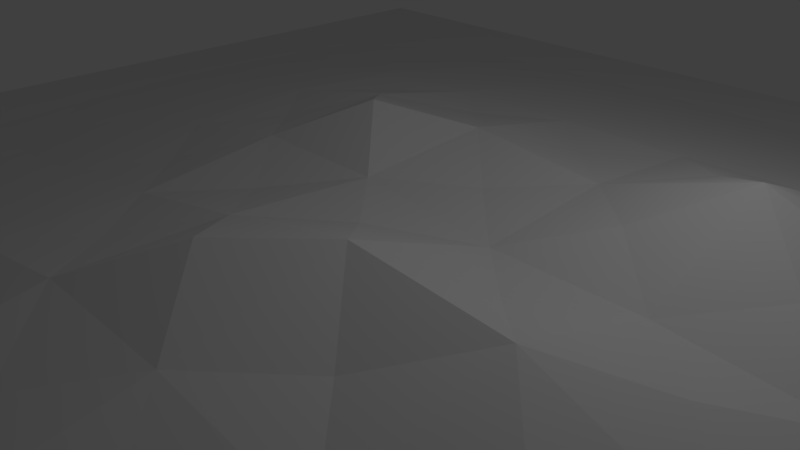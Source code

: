 # Source: Ground.blend  (saved by Blender 2.78.0; exported with 4.5.12 LTS)
import bpy
from mathutils import Matrix  # noqa: F401  (used for matrix-valued properties, if any)

bpy.ops.wm.read_factory_settings(use_empty=True)
scene = bpy.context.scene
scene.name = 'Scene'

# ---- collections
col_collection_1 = bpy.data.collections.new('Collection 1'); scene.collection.children.link(col_collection_1)

# ---- world
world_world = bpy.data.worlds.new('World'); scene.world = world_world
world_world.color = (0.05088, 0.05088, 0.05088)
world_world.use_sun_shadow = False
world_world.sun_shadow_jitter_overblur = 0.0
world_world.cycles.sampling_method = 'MANUAL'

# ---- cameras
cam_camera = bpy.data.cameras.new('Camera')
cam_camera.clip_end = 100.0
cam_camera.lens = 35.0
cam_camera.sensor_width = 32.0
cam_camera.sensor_height = 18.0
cam_camera.ortho_scale = 7.314
cam_camera.dof.focus_distance = 0.0
cam_camera.dof.aperture_fstop = 128.0

# ---- lights
light_lamp = bpy.data.lights.new('Lamp', 'POINT')
light_lamp.transmission_factor = 0.0
light_lamp.cutoff_distance = 30.0
light_lamp.energy = 100.0
light_lamp.shadow_buffer_clip_start = 1.001
light_lamp.shadow_soft_size = 0.1
light_lamp.shadow_maximum_resolution = 0.006
light_lamp.use_absolute_resolution = True

# ---- meshes
me_plane_001 = bpy.data.meshes.new('Plane.001')
me_plane_001.from_pydata([(-10.0, -10.0, 0.0), (10.0, -10.0, 0.0), (-10.0, 10.0, 0.0), (10.0, 10.0, 0.0), (-10.0, 6.0, 0.0), (-10.0, 2.0, 0.0008572), (-10.0, -2.0, 0.0), (-10.0, -6.0, 0.0), (-6.0, -10.0, 0.0), (-2.0, -10.0, 0.1237), (2.0, -10.0, 0.1665), (6.0, -10.0, 0.1237), (10.0, -6.0, 0.1237), (10.0, -2.0, 0.1237), (10.0, 2.0, 0.1665), (10.0, 6.0, 0.03515), (6.0, 10.0, 0.0), (2.0, 10.0, 0.0008572), (-2.0, 10.0, 0.0008572), (-6.0, 10.0, 0.0), (-6.0, -6.0, 0.1237), (-6.0, -2.0, 0.2165), (-6.0, 2.0, 0.4992), (-6.0, 6.0, 0.2165), (-2.0, -6.0, 0.7025), (-2.0, -2.0, 0.8259), (-2.0, 2.0, 1.22), (-2.0, 6.0, 0.4992), (2.0, -6.0, 0.8259), (2.0, -2.0, 1.675), (2.0, 2.0, 1.017), (2.0, 6.0, 0.4992), (6.0, -6.0, 0.7025), (6.0, -2.0, 0.7452), (6.0, 2.0, 0.8683), (6.0, 6.0, 0.4148), (-10.0, -8.0, 0.0), (8.0, -10.0, 0.03515), (10.0, 8.0, 0.0), (-8.0, 10.0, 0.0), (-10.0, 8.0, 0.0), (-10.0, 4.0, 0.0), (-10.0, 0.0, 0.0), (-10.0, -4.0, 0.0), (-8.0, -10.0, 0.0), (-4.0, -10.0, 0.03515), (0.0, -10.0, 0.1665), (4.0, -10.0, 0.1665), (10.0, -8.0, 0.03515), (10.0, -4.0, 0.1665), (10.0, 0.0, 0.1237), (10.0, 4.0, 0.1237), (8.0, 10.0, 0.0), (4.0, 10.0, 0.0008572), (0.0, 10.0, 0.0008572), (-4.0, 10.0, 0.0), (-6.0, 8.0, 0.03515), (-6.0, -8.0, 0.03515), (-6.0, -4.0, 0.1665), (-6.0, 0.0, 0.4148), (-6.0, 4.0, 0.4148), (-2.0, 8.0, 0.1665), (-2.0, -8.0, 0.4148), (-2.0, -4.0, 0.8259), (-2.0, 0.0, 1.072), (-2.0, 4.0, 0.8259), (2.0, 8.0, 0.1665), (2.0, -8.0, 0.4992), (2.0, -4.0, 1.221), (2.0, 0.0, 0.8683), (2.0, 4.0, 0.8259), (6.0, 8.0, 0.1237), (6.0, -8.0, 0.4148), (6.0, -4.0, 0.8259), (6.0, 0.0, 0.7025), (6.0, 4.0, 0.7025), (-8.0, -6.0, 0.0), (-8.0, -2.0, 0.03515), (-8.0, 2.0, 0.1665), (-8.0, 6.0, 0.03515), (-4.0, -6.0, 0.4148), (-4.0, -2.0, 0.4992), (-4.0, 2.0, 0.8259), (-4.0, 6.0, 0.4148), (0.0, -6.0, 0.8259), (0.0, -2.0, 1.221), (0.0, 2.0, 1.22), (0.0, 6.0, 0.4992), (4.0, -6.0, 0.8259), (4.0, -2.0, 1.528), (4.0, 2.0, 1.675), (4.0, 6.0, 0.4992), (8.0, -6.0, 0.4148), (8.0, -2.0, 0.4148), (8.0, 2.0, 0.4992), (8.0, 6.0, 0.2165), (8.0, 4.0, 0.4148), (8.0, 0.0, 0.4148), (8.0, -4.0, 0.4992), (8.0, -8.0, 0.2165), (4.0, 4.0, 0.8683), (4.0, 0.0, 0.8696), (4.0, -4.0, 1.016), (4.0, -8.0, 0.4992), (0.0, 4.0, 0.8259), (0.0, 0.0, 1.072), (0.0, -4.0, 1.221), (0.0, -8.0, 0.4992), (-4.0, 4.0, 0.7025), (-4.0, 0.0, 0.7025), (-4.0, -4.0, 0.4992), (-4.0, -8.0, 0.2165), (-8.0, 4.0, 0.1237), (-8.0, 0.0, 0.1237), (-8.0, -4.0, 0.0008572), (-8.0, -8.0, 0.0), (4.0, 8.0, 0.1665), (0.0, 8.0, 0.1665), (-4.0, 8.0, 0.1237), (-8.0, 8.0, 0.0), (8.0, 8.0, 0.03515), (9.0, 9.0, 0.008788), (-7.0, 9.0, 0.008788), (-3.0, 9.0, 0.07276), (1.0, 9.0, 0.08367), (5.0, 9.0, 0.07276), (-7.0, -7.0, 0.03973), (-7.0, -3.0, 0.1048), (-7.0, 1.001, 0.3011), (-6.999, 4.998, 0.1978), (-2.999, -6.999, 0.4375), (-3.0, -3.0, 0.6626), (-3.0, 1.0, 0.8754), (-2.999, 5.0, 0.6107), (1.0, -7.0, 0.6626), (1.0, -3.0, 1.675), (1.0, 1.0, 0.9433), (1.0, 5.0, 0.6626), (4.999, -7.0, 0.6107), (5.0, -3.0, 1.079), (5.0, 1.0, 1.076), (4.999, 5.0, 0.6107), (8.999, -6.998, 0.1978), (9.0, -3.001, 0.3011), (9.0, 1.001, 0.3011), (8.999, 4.998, 0.1978), (6.999, 4.999, 0.4375), (7.0, 2.999, 0.6107), (9.0, 2.999, 0.3011), (7.0, 1.001, 0.6107), (7.0, -1.0, 0.5586), (9.0, -1.0, 0.2692), (7.0, -3.001, 0.6107), (7.0, -4.999, 0.6107), (9.0, -4.999, 0.3011), (6.999, -6.999, 0.4375), (6.998, -8.999, 0.1978), (8.999, -8.999, 0.07181), (3.0, 5.0, 0.6626), (3.0, 3.0, 1.146), (5.0, 3.0, 1.076), (3.0, 1.0, 1.146), (2.999, -1.001, 1.11), (5.0, -1.0, 1.011), (3.001, -2.999, 1.184), (3.0, -5.0, 0.8996), (5.0, -5.0, 0.8319), (3.0, -7.0, 0.6626), (3.0, -9.0, 0.3329), (4.999, -9.0, 0.3011), (-1.0, 5.0, 0.6626), (-1.0, 3.0, 0.9433), (1.0, 3.0, 0.8996), (-1.0, 1.0, 1.602), (-0.9993, -1.001, 0.9062), (1.0, -1.0, 1.146), (-1.0, -3.0, 0.9429), (-0.9998, -5.0, 0.8319), (1.0, -5.0, 0.9429), (-0.9993, -7.0, 0.6107), (-0.9992, -9.0, 0.3011), (1.0, -9.0, 0.3329), (-4.999, 4.999, 0.4375), (-5.0, 2.999, 0.6107), (-3.0, 3.0, 0.8319), (-5.0, 1.001, 0.6107), (-5.0, -0.9999, 0.4583), (-3.001, -1.003, 0.7131), (-5.0, -3.001, 0.3453), (-5.0, -4.999, 0.3011), (-3.0, -4.999, 0.6107), (-4.999, -6.998, 0.1978), (-4.999, -8.999, 0.07181), (-2.998, -8.999, 0.1978), (-9.0, 5.0, 0.03973), (-9.0, 3.0, 0.07276), (-7.0, 2.999, 0.3011), (-9.0, 1.0, 0.07276), (-9.0, -0.9996, 0.03973), (-6.999, -0.9984, 0.1978), (-9.0, -3.0, 0.009002), (-9.0, -5.0, 0.0002143), (-7.0, -5.0, 0.07276), (-9.0, -7.0, 0.0), (-9.0, -9.0, 0.0), (-7.0, -9.0, 0.008788), (3.0, 9.0, 0.08367), (3.0, 7.0, 0.3329), (4.999, 7.0, 0.3011), (-1.0, 9.0, 0.08367), (-1.0, 7.0, 0.3329), (1.0, 7.0, 0.3329), (-5.0, 9.0, 0.03973), (-4.998, 6.999, 0.1978), (-2.999, 7.0, 0.3011), (-9.0, 9.0, 0.0), (-9.0, 7.0, 0.008788), (-6.999, 6.999, 0.07181), (7.0, 9.0, 0.03973), (6.998, 6.999, 0.1978), (8.999, 6.999, 0.07181)], [], [(119, 56, 122), (118, 61, 123), (117, 66, 124), (116, 71, 125), (115, 57, 126), (114, 58, 127), (113, 59, 128), (112, 60, 129), (111, 62, 130), (110, 63, 131), (109, 64, 132), (108, 65, 133), (107, 67, 134), (106, 68, 135), (105, 69, 136), (104, 70, 137), (103, 72, 138), (102, 73, 139), (101, 74, 140), (100, 75, 141), (99, 48, 142), (98, 49, 143), (97, 50, 144), (96, 51, 145), (75, 96, 146), (34, 94, 147), (94, 14, 148), (74, 97, 149), (33, 93, 150), (93, 13, 151), (73, 98, 152), (32, 92, 153), (92, 12, 154), (72, 99, 155), (11, 37, 156), (37, 1, 157), (70, 100, 158), (30, 90, 159), (90, 34, 160), (69, 101, 161), (29, 89, 162), (89, 33, 163), (68, 102, 164), (28, 88, 165), (88, 32, 166), (67, 103, 167), (10, 47, 168), (47, 11, 169), (65, 104, 170), (26, 86, 171), (86, 30, 172), (64, 105, 173), (25, 85, 174), (85, 29, 175), (63, 106, 176), (24, 84, 177), (84, 28, 178), (62, 107, 179), (9, 46, 180), (46, 10, 181), (60, 108, 182), (22, 82, 183), (82, 26, 184), (59, 109, 185), (21, 81, 186), (81, 25, 187), (58, 110, 188), (20, 80, 189), (80, 24, 190), (57, 111, 191), (8, 45, 192), (45, 9, 193), (41, 112, 194), (5, 78, 195), (78, 22, 196), (42, 113, 197), (6, 77, 198), (77, 21, 199), (43, 114, 200), (7, 76, 201), (76, 20, 202), (36, 115, 203), (0, 44, 204), (44, 8, 205), (66, 116, 206), (31, 91, 207), (91, 35, 208), (61, 117, 209), (27, 87, 210), (87, 31, 211), (56, 118, 212), (23, 83, 213), (83, 27, 214), (40, 119, 215), (4, 79, 216), (79, 23, 217), (71, 120, 218), (35, 95, 219), (95, 15, 220), (120, 38, 121), (38, 3, 121), (3, 52, 121), (52, 120, 121), (56, 19, 122), (19, 39, 122), (39, 119, 122), (61, 18, 123), (18, 55, 123), (55, 118, 123), (66, 17, 124), (17, 54, 124), (54, 117, 124), (71, 16, 125), (16, 53, 125), (53, 116, 125), (57, 20, 126), (20, 76, 126), (76, 115, 126), (58, 21, 127), (21, 77, 127), (77, 114, 127), (59, 22, 128), (22, 78, 128), (78, 113, 128), (60, 23, 129), (23, 79, 129), (79, 112, 129), (62, 24, 130), (24, 80, 130), (80, 111, 130), (63, 25, 131), (25, 81, 131), (81, 110, 131), (64, 26, 132), (26, 82, 132), (82, 109, 132), (65, 27, 133), (27, 83, 133), (83, 108, 133), (67, 28, 134), (28, 84, 134), (84, 107, 134), (68, 29, 135), (29, 85, 135), (85, 106, 135), (69, 30, 136), (30, 86, 136), (86, 105, 136), (70, 31, 137), (31, 87, 137), (87, 104, 137), (72, 32, 138), (32, 88, 138), (88, 103, 138), (73, 33, 139), (33, 89, 139), (89, 102, 139), (74, 34, 140), (34, 90, 140), (90, 101, 140), (75, 35, 141), (35, 91, 141), (91, 100, 141), (48, 12, 142), (12, 92, 142), (92, 99, 142), (49, 13, 143), (13, 93, 143), (93, 98, 143), (50, 14, 144), (14, 94, 144), (94, 97, 144), (51, 15, 145), (15, 95, 145), (95, 96, 145), (96, 95, 146), (95, 35, 146), (35, 75, 146), (94, 96, 147), (96, 75, 147), (75, 34, 147), (14, 51, 148), (51, 96, 148), (96, 94, 148), (97, 94, 149), (94, 34, 149), (34, 74, 149), (93, 97, 150), (97, 74, 150), (74, 33, 150), (13, 50, 151), (50, 97, 151), (97, 93, 151), (98, 93, 152), (93, 33, 152), (33, 73, 152), (92, 98, 153), (98, 73, 153), (73, 32, 153), (12, 49, 154), (49, 98, 154), (98, 92, 154), (99, 92, 155), (92, 32, 155), (32, 72, 155), (37, 99, 156), (99, 72, 156), (72, 11, 156), (1, 48, 157), (48, 99, 157), (99, 37, 157), (100, 91, 158), (91, 31, 158), (31, 70, 158), (90, 100, 159), (100, 70, 159), (70, 30, 159), (34, 75, 160), (75, 100, 160), (100, 90, 160), (101, 90, 161), (90, 30, 161), (30, 69, 161), (89, 101, 162), (101, 69, 162), (69, 29, 162), (33, 74, 163), (74, 101, 163), (101, 89, 163), (102, 89, 164), (89, 29, 164), (29, 68, 164), (88, 102, 165), (102, 68, 165), (68, 28, 165), (32, 73, 166), (73, 102, 166), (102, 88, 166), (103, 88, 167), (88, 28, 167), (28, 67, 167), (47, 103, 168), (103, 67, 168), (67, 10, 168), (11, 72, 169), (72, 103, 169), (103, 47, 169), (104, 87, 170), (87, 27, 170), (27, 65, 170), (86, 104, 171), (104, 65, 171), (65, 26, 171), (30, 70, 172), (70, 104, 172), (104, 86, 172), (105, 86, 173), (86, 26, 173), (26, 64, 173), (85, 105, 174), (105, 64, 174), (64, 25, 174), (29, 69, 175), (69, 105, 175), (105, 85, 175), (106, 85, 176), (85, 25, 176), (25, 63, 176), (84, 106, 177), (106, 63, 177), (63, 24, 177), (28, 68, 178), (68, 106, 178), (106, 84, 178), (107, 84, 179), (84, 24, 179), (24, 62, 179), (46, 107, 180), (107, 62, 180), (62, 9, 180), (10, 67, 181), (67, 107, 181), (107, 46, 181), (108, 83, 182), (83, 23, 182), (23, 60, 182), (82, 108, 183), (108, 60, 183), (60, 22, 183), (26, 65, 184), (65, 108, 184), (108, 82, 184), (109, 82, 185), (82, 22, 185), (22, 59, 185), (81, 109, 186), (109, 59, 186), (59, 21, 186), (25, 64, 187), (64, 109, 187), (109, 81, 187), (110, 81, 188), (81, 21, 188), (21, 58, 188), (80, 110, 189), (110, 58, 189), (58, 20, 189), (24, 63, 190), (63, 110, 190), (110, 80, 190), (111, 80, 191), (80, 20, 191), (20, 57, 191), (45, 111, 192), (111, 57, 192), (57, 8, 192), (9, 62, 193), (62, 111, 193), (111, 45, 193), (112, 79, 194), (79, 4, 194), (4, 41, 194), (78, 112, 195), (112, 41, 195), (41, 5, 195), (22, 60, 196), (60, 112, 196), (112, 78, 196), (113, 78, 197), (78, 5, 197), (5, 42, 197), (77, 113, 198), (113, 42, 198), (42, 6, 198), (21, 59, 199), (59, 113, 199), (113, 77, 199), (114, 77, 200), (77, 6, 200), (6, 43, 200), (76, 114, 201), (114, 43, 201), (43, 7, 201), (20, 58, 202), (58, 114, 202), (114, 76, 202), (115, 76, 203), (76, 7, 203), (7, 36, 203), (44, 115, 204), (115, 36, 204), (36, 0, 204), (8, 57, 205), (57, 115, 205), (115, 44, 205), (116, 53, 206), (53, 17, 206), (17, 66, 206), (91, 116, 207), (116, 66, 207), (66, 31, 207), (35, 71, 208), (71, 116, 208), (116, 91, 208), (117, 54, 209), (54, 18, 209), (18, 61, 209), (87, 117, 210), (117, 61, 210), (61, 27, 210), (31, 66, 211), (66, 117, 211), (117, 87, 211), (118, 55, 212), (55, 19, 212), (19, 56, 212), (83, 118, 213), (118, 56, 213), (56, 23, 213), (27, 61, 214), (61, 118, 214), (118, 83, 214), (119, 39, 215), (39, 2, 215), (2, 40, 215), (79, 119, 216), (119, 40, 216), (40, 4, 216), (23, 56, 217), (56, 119, 217), (119, 79, 217), (120, 52, 218), (52, 16, 218), (16, 71, 218), (95, 120, 219), (120, 71, 219), (71, 35, 219), (15, 38, 220), (38, 120, 220), (120, 95, 220)])
me_plane_001.use_remesh_preserve_volume = False
me_plane_001.use_remesh_preserve_attributes = False
me_plane_001.use_mirror_vertex_groups = False
me_plane_001.update()

# ---- objects
ob_plane = bpy.data.objects.new('Plane', me_plane_001)
ob_lamp = bpy.data.objects.new('Lamp', light_lamp)
ob_camera = bpy.data.objects.new('Camera', cam_camera)

# ---- transforms, parenting, visibility, modifiers, constraints
ob_plane.location = (0.0, 0.0, 0.0)
ob_plane.lineart.crease_threshold = 0.0
ob_lamp.location = (4.076, 1.005, 5.904)
ob_lamp.rotation_euler = (0.6503, 0.05522, 1.866)
ob_lamp.lock_rotations_4d = False
ob_lamp.empty_display_type = 'ARROWS'
ob_lamp.color = (0.0, 0.0, 0.0, 0.0)
ob_lamp.lineart.crease_threshold = 0.0
ob_camera.location = (7.481, -6.508, 5.344)
ob_camera.rotation_euler = (1.109, 0.0, 0.8149)
ob_camera.lock_rotations_4d = False
ob_camera.empty_display_type = 'ARROWS'
ob_camera.color = (0.0, 0.0, 0.0, 0.0)
ob_camera.display_type = 'WIRE'
ob_camera.lineart.crease_threshold = 0.0

# ---- collection membership
col_collection_1.objects.link(ob_plane)
col_collection_1.objects.link(ob_lamp)
col_collection_1.objects.link(ob_camera)

# ---- scene / render settings (as saved in the file)
scene.camera = ob_camera
scene.frame_start = 1; scene.frame_end = 250; scene.frame_set(1)
scene.render.engine = 'BLENDER_EEVEE_NEXT'
scene.render.resolution_percentage = 50
scene.render.dither_intensity = 0.0
scene.cycles.use_denoising = False
scene.cycles.samples = 128
scene.cycles.sampling_pattern = 'TABULATED_SOBOL'
scene.cycles.light_sampling_threshold = 0.0
scene.cycles.use_adaptive_sampling = False
scene.cycles.use_light_tree = False
scene.cycles.blur_glossy = 0.0
scene.cycles.sample_clamp_indirect = 0.0
scene.view_settings.view_transform = 'Standard'
bpy.context.view_layer.update()
